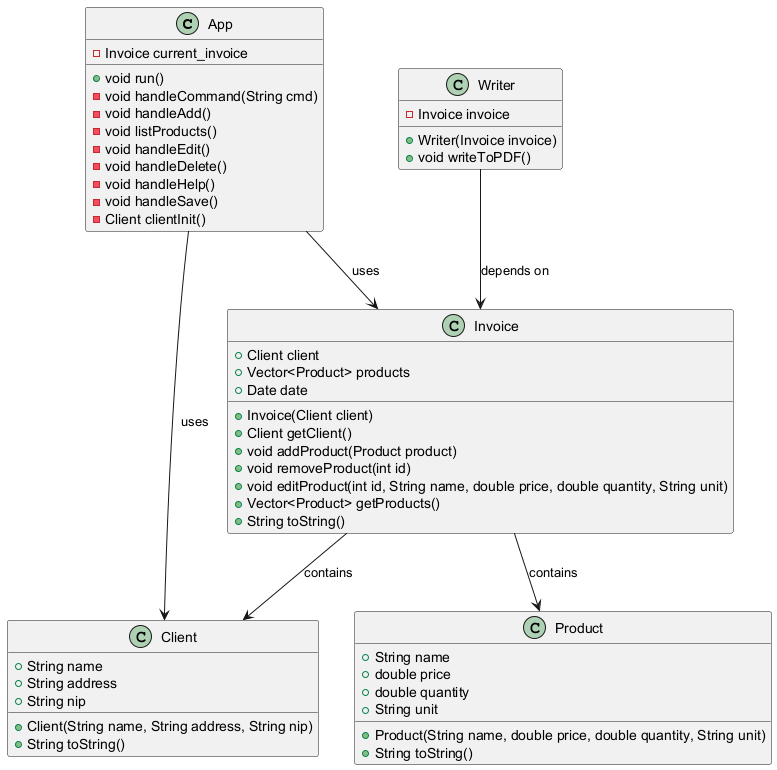

The diagram above was rendered by PlantUML. Its source (embedded in the PNG):
@startuml
class App {
    - Invoice current_invoice
    + void run()
    - void handleCommand(String cmd)
    - void handleAdd()
    - void listProducts()
    - void handleEdit()
    - void handleDelete()
    - void handleHelp()
    - void handleSave()
    - Client clientInit()
}

class Client {
    + String name
    + String address
    + String nip
    + Client(String name, String address, String nip)
    + String toString()
}

class Invoice {
    + Client client
    + Vector<Product> products
    + Date date
    + Invoice(Client client)
    + Client getClient()
    + void addProduct(Product product)
    + void removeProduct(int id)
    + void editProduct(int id, String name, double price, double quantity, String unit)
    + Vector<Product> getProducts()
    + String toString()
}

class Product {
    + String name
    + double price
    + double quantity
    + String unit
    + Product(String name, double price, double quantity, String unit)
    + String toString()
}

class Writer {
    - Invoice invoice
    + Writer(Invoice invoice)
    + void writeToPDF()
}

App --> Invoice : uses
App --> Client : uses
Invoice --> Product : contains
Invoice --> Client : contains
Writer --> Invoice : depends on
@enduml